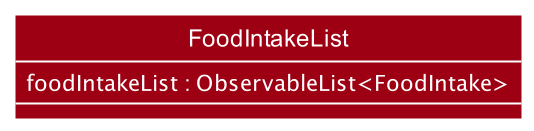

The diagram above was rendered by PlantUML. Its source (embedded in the PNG):
@startuml
'https://plantuml.com/class-diagram
!include style.puml
skinparam arrowThickness 1.1
skinparam arrowColor #73c8df
skinparam classBackgroundColor MODEL_COLOR
skinparam classAttributeFontColor #FFFFFF
skinparam ArrowColor MODEL_COLOR
show members

left to right direction

class FoodIntakeList {
    foodIntakeList : ObservableList<FoodIntake>
}

@enduml